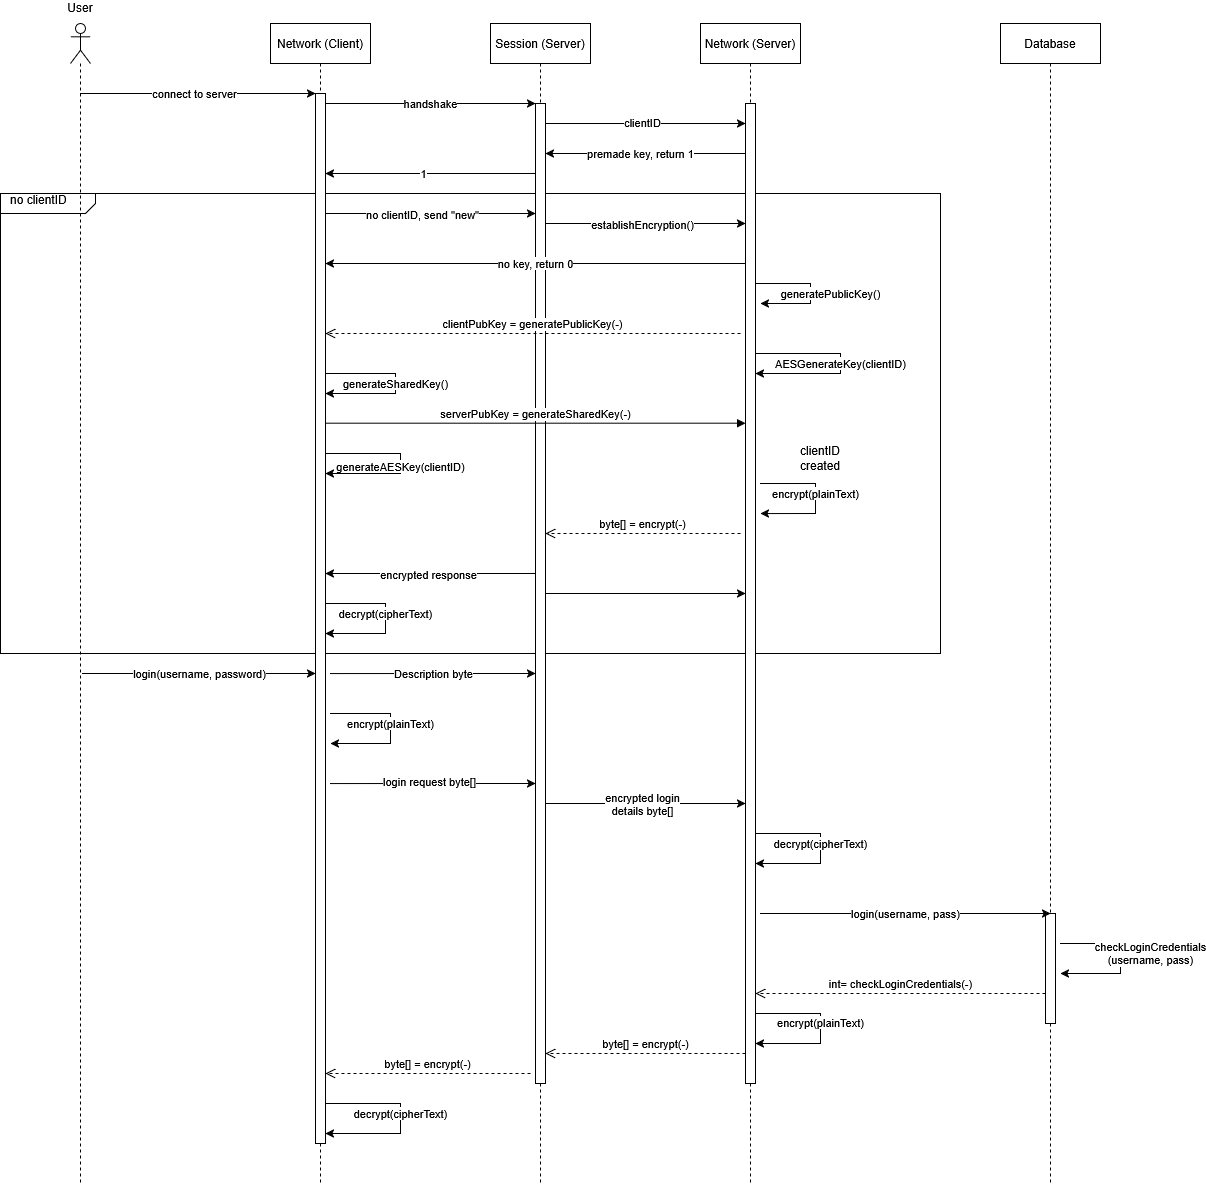

The diagram above was exported from draw.io. Its source (the exported page's mxGraphModel, read from the mxfile embedded in the PNG):
<mxGraphModel dx="1414" dy="751" grid="1" gridSize="10" guides="1" tooltips="1" connect="1" arrows="1" fold="1" page="1" pageScale="1" pageWidth="500" pageHeight="500" background="light-dark(#FFFFFF,#FFFFFF)" math="0" shadow="0">
  <root>
    <mxCell id="0" />
    <mxCell id="1" parent="0" />
    <mxCell id="_8plKoJCo1z1EkYWQJPY-67" parent="1" style="html=1;shape=mxgraph.sysml.package;overflow=fill;labelX=95;align=left;spacingLeft=5;verticalAlign=top;spacingTop=-3;" value="&lt;div&gt;&amp;nbsp; &amp;nbsp;no clientID&lt;/div&gt;" vertex="1">
      <mxGeometry height="460" width="940" x="200" y="320" as="geometry" />
    </mxCell>
    <mxCell id="SyHaj84ebn7G-aorvSF9-1" parent="1" style="shape=umlLifeline;perimeter=lifelinePerimeter;whiteSpace=wrap;html=1;container=1;dropTarget=0;collapsible=0;recursiveResize=0;outlineConnect=0;portConstraint=eastwest;newEdgeStyle={&quot;edgeStyle&quot;:&quot;elbowEdgeStyle&quot;,&quot;elbow&quot;:&quot;vertical&quot;,&quot;curved&quot;:0,&quot;rounded&quot;:0};" value="Session (Server)" vertex="1">
      <mxGeometry height="1160" width="100" x="690" y="150" as="geometry" />
    </mxCell>
    <mxCell id="SyHaj84ebn7G-aorvSF9-2" parent="SyHaj84ebn7G-aorvSF9-1" style="html=1;points=[[0,0,0,0,5],[0,1,0,0,-5],[1,0,0,0,5],[1,1,0,0,-5]];perimeter=orthogonalPerimeter;outlineConnect=0;targetShapes=umlLifeline;portConstraint=eastwest;newEdgeStyle={&quot;curved&quot;:0,&quot;rounded&quot;:0};" value="" vertex="1">
      <mxGeometry height="980" width="10" x="45" y="80" as="geometry" />
    </mxCell>
    <mxCell id="_8plKoJCo1z1EkYWQJPY-6" parent="1" style="shape=umlLifeline;perimeter=lifelinePerimeter;whiteSpace=wrap;html=1;container=1;dropTarget=0;collapsible=0;recursiveResize=0;outlineConnect=0;portConstraint=eastwest;newEdgeStyle={&quot;edgeStyle&quot;:&quot;elbowEdgeStyle&quot;,&quot;elbow&quot;:&quot;vertical&quot;,&quot;curved&quot;:0,&quot;rounded&quot;:0};" value="Network (Client)" vertex="1">
      <mxGeometry height="1160" width="100" x="470" y="150" as="geometry" />
    </mxCell>
    <mxCell id="_8plKoJCo1z1EkYWQJPY-22" parent="_8plKoJCo1z1EkYWQJPY-6" style="html=1;points=[[0,0,0,0,5],[0,1,0,0,-5],[1,0,0,0,5],[1,1,0,0,-5]];perimeter=orthogonalPerimeter;outlineConnect=0;targetShapes=umlLifeline;portConstraint=eastwest;newEdgeStyle={&quot;curved&quot;:0,&quot;rounded&quot;:0};" value="" vertex="1">
      <mxGeometry height="1050" width="10" x="45" y="70" as="geometry" />
    </mxCell>
    <mxCell id="_8plKoJCo1z1EkYWQJPY-81" edge="1" parent="_8plKoJCo1z1EkYWQJPY-6" style="edgeStyle=orthogonalEdgeStyle;rounded=0;orthogonalLoop=1;jettySize=auto;html=1;curved=0;" value="decrypt(cipherText)">
      <mxGeometry relative="1" x="-0.0714" as="geometry">
        <mxPoint as="offset" />
        <Array as="points">
          <mxPoint x="115" y="580" />
          <mxPoint x="115" y="610" />
        </Array>
        <mxPoint x="54.99999999999977" y="579.9999999999998" as="sourcePoint" />
        <mxPoint x="54.99999999999977" y="609.9999999999998" as="targetPoint" />
      </mxGeometry>
    </mxCell>
    <mxCell id="_8plKoJCo1z1EkYWQJPY-102" edge="1" parent="_8plKoJCo1z1EkYWQJPY-6" style="edgeStyle=orthogonalEdgeStyle;rounded=0;orthogonalLoop=1;jettySize=auto;html=1;curved=0;" value="decrypt(cipherText)">
      <mxGeometry relative="1" x="-0.0556" as="geometry">
        <mxPoint as="offset" />
        <Array as="points">
          <mxPoint x="130" y="1080" />
          <mxPoint x="130" y="1110" />
        </Array>
        <mxPoint x="55" y="1079.9999999999998" as="sourcePoint" />
        <mxPoint x="55" y="1109.9999999999998" as="targetPoint" />
      </mxGeometry>
    </mxCell>
    <mxCell id="_8plKoJCo1z1EkYWQJPY-76" edge="1" parent="_8plKoJCo1z1EkYWQJPY-6" source="_8plKoJCo1z1EkYWQJPY-22" style="edgeStyle=orthogonalEdgeStyle;rounded=0;orthogonalLoop=1;jettySize=auto;html=1;curved=0;" target="_8plKoJCo1z1EkYWQJPY-22" value="generateAESKey(clientID)">
      <mxGeometry relative="1" x="0.0345" as="geometry">
        <mxPoint as="offset" />
        <Array as="points">
          <mxPoint x="130" y="430" />
          <mxPoint x="130" y="450" />
        </Array>
        <mxPoint x="135" y="420.00030303030303" as="sourcePoint" />
        <mxPoint x="135" y="450.00030303030303" as="targetPoint" />
      </mxGeometry>
    </mxCell>
    <mxCell id="_8plKoJCo1z1EkYWQJPY-7" parent="1" style="shape=umlLifeline;perimeter=lifelinePerimeter;whiteSpace=wrap;html=1;container=1;dropTarget=0;collapsible=0;recursiveResize=0;outlineConnect=0;portConstraint=eastwest;newEdgeStyle={&quot;edgeStyle&quot;:&quot;elbowEdgeStyle&quot;,&quot;elbow&quot;:&quot;vertical&quot;,&quot;curved&quot;:0,&quot;rounded&quot;:0};" value="Network (Server)" vertex="1">
      <mxGeometry height="1160" width="100" x="900" y="150" as="geometry" />
    </mxCell>
    <mxCell id="_8plKoJCo1z1EkYWQJPY-23" parent="_8plKoJCo1z1EkYWQJPY-7" style="html=1;points=[[0,0,0,0,5],[0,1,0,0,-5],[1,0,0,0,5],[1,1,0,0,-5]];perimeter=orthogonalPerimeter;outlineConnect=0;targetShapes=umlLifeline;portConstraint=eastwest;newEdgeStyle={&quot;curved&quot;:0,&quot;rounded&quot;:0};" value="" vertex="1">
      <mxGeometry height="980" width="10" x="45" y="80" as="geometry" />
    </mxCell>
    <mxCell id="_8plKoJCo1z1EkYWQJPY-95" edge="1" parent="_8plKoJCo1z1EkYWQJPY-7" source="_8plKoJCo1z1EkYWQJPY-23" style="edgeStyle=orthogonalEdgeStyle;rounded=0;orthogonalLoop=1;jettySize=auto;html=1;curved=0;" target="_8plKoJCo1z1EkYWQJPY-23" value="encrypt(plainText)">
      <mxGeometry relative="1" x="-0.0714" as="geometry">
        <mxPoint as="offset" />
        <Array as="points">
          <mxPoint x="120" y="990" />
          <mxPoint x="120" y="1020" />
        </Array>
        <mxPoint x="60" y="990" as="sourcePoint" />
        <mxPoint x="60" y="1020" as="targetPoint" />
      </mxGeometry>
    </mxCell>
    <mxCell id="eIYWDIGZPuPbOjCo2hPI-1" edge="1" parent="1" source="_8plKoJCo1z1EkYWQJPY-15" style="edgeStyle=orthogonalEdgeStyle;rounded=0;orthogonalLoop=1;jettySize=auto;html=1;curved=0;" target="_8plKoJCo1z1EkYWQJPY-22">
      <mxGeometry relative="1" as="geometry">
        <Array as="points">
          <mxPoint x="500" y="220" />
          <mxPoint x="500" y="220" />
        </Array>
        <mxPoint x="282.99761904761925" y="249.99761904761903" as="sourcePoint" />
        <mxPoint x="596" y="250" as="targetPoint" />
      </mxGeometry>
    </mxCell>
    <mxCell id="eIYWDIGZPuPbOjCo2hPI-3" connectable="0" parent="eIYWDIGZPuPbOjCo2hPI-1" style="edgeLabel;html=1;align=center;verticalAlign=middle;resizable=0;points=[];" value="connect to server" vertex="1">
      <mxGeometry relative="1" x="-0.0325" y="1" as="geometry">
        <mxPoint as="offset" />
      </mxGeometry>
    </mxCell>
    <mxCell id="_8plKoJCo1z1EkYWQJPY-15" parent="1" style="shape=umlLifeline;perimeter=lifelinePerimeter;whiteSpace=wrap;html=1;container=1;dropTarget=0;collapsible=0;recursiveResize=0;outlineConnect=0;portConstraint=eastwest;newEdgeStyle={&quot;curved&quot;:0,&quot;rounded&quot;:0};participant=umlActor;" value="&lt;div&gt;User&lt;/div&gt;&lt;div&gt;&lt;br&gt;&lt;/div&gt;&lt;div&gt;&lt;br&gt;&lt;/div&gt;&lt;div&gt;&lt;br&gt;&lt;/div&gt;&lt;div&gt;&lt;br&gt;&lt;/div&gt;&lt;div&gt;&lt;br&gt;&lt;/div&gt;" vertex="1">
      <mxGeometry height="1160" width="20" x="270" y="150" as="geometry" />
    </mxCell>
    <mxCell id="_8plKoJCo1z1EkYWQJPY-35" edge="1" parent="1" style="edgeStyle=orthogonalEdgeStyle;rounded=0;orthogonalLoop=1;jettySize=auto;html=1;curved=0;" target="_8plKoJCo1z1EkYWQJPY-22" value="login(username, password)">
      <mxGeometry relative="1" as="geometry">
        <Array as="points">
          <mxPoint x="460" y="800" />
          <mxPoint x="460" y="800" />
        </Array>
        <mxPoint x="281.99761904761925" y="799.997619047619" as="sourcePoint" />
        <mxPoint x="597.45" y="799.997619047619" as="targetPoint" />
      </mxGeometry>
    </mxCell>
    <mxCell id="_8plKoJCo1z1EkYWQJPY-61" edge="1" parent="1" style="edgeStyle=orthogonalEdgeStyle;rounded=0;orthogonalLoop=1;jettySize=auto;html=1;curved=0;" target="SyHaj84ebn7G-aorvSF9-2" value="handshake">
      <mxGeometry relative="1" as="geometry">
        <Array as="points">
          <mxPoint x="720" y="230" />
          <mxPoint x="720" y="230" />
        </Array>
        <mxPoint x="525" y="230.00347826086963" as="sourcePoint" />
        <mxPoint x="735.0000000000002" y="230.00347826086963" as="targetPoint" />
      </mxGeometry>
    </mxCell>
    <mxCell id="_8plKoJCo1z1EkYWQJPY-72" edge="1" parent="1" style="html=1;verticalAlign=bottom;endArrow=open;dashed=1;endSize=8;curved=0;rounded=0;" target="_8plKoJCo1z1EkYWQJPY-22" value="clientPubKey = generatePublicKey(-)">
      <mxGeometry relative="1" as="geometry">
        <mxPoint x="940" y="460" as="sourcePoint" />
        <mxPoint x="605" y="460" as="targetPoint" />
      </mxGeometry>
    </mxCell>
    <mxCell id="_8plKoJCo1z1EkYWQJPY-74" edge="1" parent="1" source="_8plKoJCo1z1EkYWQJPY-22" style="html=1;verticalAlign=bottom;endArrow=block;curved=0;rounded=0;" value="serverPubKey = generateSharedKey(-)">
      <mxGeometry relative="1" width="80" as="geometry">
        <mxPoint x="610" y="549.6899999999999" as="sourcePoint" />
        <mxPoint x="945.0000000000002" y="549.69" as="targetPoint" />
      </mxGeometry>
    </mxCell>
    <mxCell id="_8plKoJCo1z1EkYWQJPY-78" parent="1" style="text;html=1;whiteSpace=wrap;strokeColor=none;fillColor=none;align=center;verticalAlign=middle;rounded=0;" value="&lt;div&gt;clientID&lt;/div&gt;&lt;div&gt;created&lt;/div&gt;" vertex="1">
      <mxGeometry height="30" width="60" x="990" y="570" as="geometry" />
    </mxCell>
    <mxCell id="_8plKoJCo1z1EkYWQJPY-79" edge="1" parent="1" style="edgeStyle=orthogonalEdgeStyle;rounded=0;orthogonalLoop=1;jettySize=auto;html=1;curved=0;" value="encrypt(plainText)">
      <mxGeometry relative="1" x="-0.0714" as="geometry">
        <mxPoint as="offset" />
        <Array as="points">
          <mxPoint x="1015" y="610" />
          <mxPoint x="1015" y="640" />
        </Array>
        <mxPoint x="960" y="610" as="sourcePoint" />
        <mxPoint x="960" y="640.047619047619" as="targetPoint" />
      </mxGeometry>
    </mxCell>
    <mxCell id="_8plKoJCo1z1EkYWQJPY-80" edge="1" parent="1" style="html=1;verticalAlign=bottom;endArrow=open;dashed=1;endSize=8;curved=0;rounded=0;" value="byte[] = encrypt(-)">
      <mxGeometry relative="1" as="geometry">
        <mxPoint x="940" y="660" as="sourcePoint" />
        <mxPoint x="745" y="660" as="targetPoint" />
      </mxGeometry>
    </mxCell>
    <mxCell id="_8plKoJCo1z1EkYWQJPY-90" edge="1" parent="1" style="edgeStyle=orthogonalEdgeStyle;rounded=0;orthogonalLoop=1;jettySize=auto;html=1;curved=0;" target="SyHaj84ebn7G-aorvSF9-2" value="Description byte">
      <mxGeometry relative="1" as="geometry">
        <Array as="points">
          <mxPoint x="680" y="800" />
          <mxPoint x="680" y="800" />
        </Array>
        <mxPoint x="530" y="800.04" as="sourcePoint" />
        <mxPoint x="865.0000000000002" y="800.04" as="targetPoint" />
      </mxGeometry>
    </mxCell>
    <mxCell id="_8plKoJCo1z1EkYWQJPY-94" parent="1" style="shape=umlLifeline;perimeter=lifelinePerimeter;whiteSpace=wrap;html=1;container=1;dropTarget=0;collapsible=0;recursiveResize=0;outlineConnect=0;portConstraint=eastwest;newEdgeStyle={&quot;curved&quot;:0,&quot;rounded&quot;:0};" value="Database" vertex="1">
      <mxGeometry height="1160" width="100" x="1200" y="150" as="geometry" />
    </mxCell>
    <mxCell id="_8plKoJCo1z1EkYWQJPY-99" parent="_8plKoJCo1z1EkYWQJPY-94" style="html=1;points=[[0,0,0,0,5],[0,1,0,0,-5],[1,0,0,0,5],[1,1,0,0,-5]];perimeter=orthogonalPerimeter;outlineConnect=0;targetShapes=umlLifeline;portConstraint=eastwest;newEdgeStyle={&quot;curved&quot;:0,&quot;rounded&quot;:0};" value="" vertex="1">
      <mxGeometry height="110" width="10" x="45" y="890" as="geometry" />
    </mxCell>
    <mxCell id="_8plKoJCo1z1EkYWQJPY-96" edge="1" parent="1" style="edgeStyle=orthogonalEdgeStyle;rounded=0;orthogonalLoop=1;jettySize=auto;html=1;curved=0;" value="login(username, pass)">
      <mxGeometry relative="1" as="geometry">
        <Array as="points">
          <mxPoint x="1195" y="1040" />
          <mxPoint x="1195" y="1040" />
        </Array>
        <mxPoint x="960" y="1039.9999999999998" as="sourcePoint" />
        <mxPoint x="1250" y="1040" as="targetPoint" />
      </mxGeometry>
    </mxCell>
    <mxCell id="_8plKoJCo1z1EkYWQJPY-97" edge="1" parent="1" style="edgeStyle=orthogonalEdgeStyle;rounded=0;orthogonalLoop=1;jettySize=auto;html=1;curved=0;" value="&lt;div&gt;checkLoginCredentials&lt;/div&gt;&lt;div&gt;(username, pass)&lt;/div&gt;">
      <mxGeometry relative="1" x="-0.0667" y="30" as="geometry">
        <mxPoint as="offset" />
        <Array as="points">
          <mxPoint x="1320" y="1070" />
          <mxPoint x="1320" y="1100" />
        </Array>
        <mxPoint x="1260" y="1070" as="sourcePoint" />
        <mxPoint x="1260" y="1100" as="targetPoint" />
      </mxGeometry>
    </mxCell>
    <mxCell id="_8plKoJCo1z1EkYWQJPY-100" edge="1" parent="1" style="html=1;verticalAlign=bottom;endArrow=open;dashed=1;endSize=8;curved=0;rounded=0;" target="SyHaj84ebn7G-aorvSF9-2" value="byte[] = encrypt(-)">
      <mxGeometry relative="1" as="geometry">
        <mxPoint x="945" y="1180" as="sourcePoint" />
        <mxPoint x="739.6666666666665" y="1180" as="targetPoint" />
      </mxGeometry>
    </mxCell>
    <mxCell id="_8plKoJCo1z1EkYWQJPY-101" edge="1" parent="1" style="html=1;verticalAlign=bottom;endArrow=open;dashed=1;endSize=8;curved=0;rounded=0;" value="int= checkLoginCredentials(-)">
      <mxGeometry relative="1" as="geometry">
        <mxPoint x="1245" y="1119.9999999999998" as="sourcePoint" />
        <mxPoint x="955.0000000000002" y="1119.9999999999998" as="targetPoint" />
      </mxGeometry>
    </mxCell>
    <mxCell id="_8plKoJCo1z1EkYWQJPY-70" edge="1" parent="1" style="edgeStyle=orthogonalEdgeStyle;rounded=0;orthogonalLoop=1;jettySize=auto;html=1;curved=0;" value="generatePublicKey()">
      <mxGeometry relative="1" x="0.0392" y="20" as="geometry">
        <mxPoint as="offset" />
        <Array as="points">
          <mxPoint x="955" y="410" />
          <mxPoint x="1010" y="410" />
          <mxPoint x="1010" y="430" />
        </Array>
        <mxPoint x="955" y="410" as="sourcePoint" />
        <mxPoint x="960" y="430" as="targetPoint" />
      </mxGeometry>
    </mxCell>
    <mxCell id="o2puYL9UkaXVHbQuKEi8-4" edge="1" parent="1" style="edgeStyle=orthogonalEdgeStyle;rounded=0;orthogonalLoop=1;jettySize=auto;html=1;curved=0;" target="SyHaj84ebn7G-aorvSF9-2" value="">
      <mxGeometry relative="1" as="geometry">
        <Array as="points">
          <mxPoint x="820" y="280" />
          <mxPoint x="820" y="280" />
        </Array>
        <mxPoint x="945.0000000000002" y="280" as="sourcePoint" />
        <mxPoint x="525" y="280" as="targetPoint" />
      </mxGeometry>
    </mxCell>
    <mxCell id="o2puYL9UkaXVHbQuKEi8-5" connectable="0" parent="o2puYL9UkaXVHbQuKEi8-4" style="edgeLabel;html=1;align=center;verticalAlign=middle;resizable=0;points=[];" value="premade key, return 1" vertex="1">
      <mxGeometry relative="1" x="0.0612" y="-1" as="geometry">
        <mxPoint as="offset" />
      </mxGeometry>
    </mxCell>
    <mxCell id="o2puYL9UkaXVHbQuKEi8-8" edge="1" parent="1" style="edgeStyle=orthogonalEdgeStyle;rounded=0;orthogonalLoop=1;jettySize=auto;html=1;curved=0;" target="_8plKoJCo1z1EkYWQJPY-22" value="no key, return 0">
      <mxGeometry relative="1" as="geometry">
        <Array as="points">
          <mxPoint x="660" y="390" />
          <mxPoint x="660" y="390" />
        </Array>
        <mxPoint x="945" y="389.99999999999994" as="sourcePoint" />
        <mxPoint x="605" y="389.99999999999994" as="targetPoint" />
      </mxGeometry>
    </mxCell>
    <mxCell id="o2puYL9UkaXVHbQuKEi8-9" edge="1" parent="1" style="edgeStyle=orthogonalEdgeStyle;rounded=0;orthogonalLoop=1;jettySize=auto;html=1;curved=0;" target="SyHaj84ebn7G-aorvSF9-2">
      <mxGeometry relative="1" as="geometry">
        <Array as="points">
          <mxPoint x="670" y="910" />
          <mxPoint x="670" y="910" />
        </Array>
        <mxPoint x="530" y="910.0499999999997" as="sourcePoint" />
        <mxPoint x="870" y="910.0499999999997" as="targetPoint" />
      </mxGeometry>
    </mxCell>
    <mxCell id="o2puYL9UkaXVHbQuKEi8-10" connectable="0" parent="o2puYL9UkaXVHbQuKEi8-9" style="edgeLabel;html=1;align=center;verticalAlign=middle;resizable=0;points=[];" value="login request byte[]" vertex="1">
      <mxGeometry relative="1" x="-0.0313" y="3" as="geometry">
        <mxPoint as="offset" />
      </mxGeometry>
    </mxCell>
    <mxCell id="o2puYL9UkaXVHbQuKEi8-11" edge="1" parent="1" style="edgeStyle=orthogonalEdgeStyle;rounded=0;orthogonalLoop=1;jettySize=auto;html=1;curved=0;" value="encrypt(plainText)">
      <mxGeometry relative="1" x="-0.0667" as="geometry">
        <mxPoint as="offset" />
        <Array as="points">
          <mxPoint x="590" y="840" />
          <mxPoint x="590" y="870" />
        </Array>
        <mxPoint x="530" y="840" as="sourcePoint" />
        <mxPoint x="530" y="870" as="targetPoint" />
      </mxGeometry>
    </mxCell>
    <mxCell id="o2puYL9UkaXVHbQuKEi8-14" edge="1" parent="1" style="edgeStyle=orthogonalEdgeStyle;rounded=0;orthogonalLoop=1;jettySize=auto;html=1;curved=0;">
      <mxGeometry relative="1" as="geometry">
        <Array as="points">
          <mxPoint x="680" y="340" />
          <mxPoint x="680" y="340" />
        </Array>
        <mxPoint x="525" y="340.0000000000001" as="sourcePoint" />
        <mxPoint x="735" y="340.0000000000001" as="targetPoint" />
      </mxGeometry>
    </mxCell>
    <mxCell id="o2puYL9UkaXVHbQuKEi8-16" connectable="0" parent="o2puYL9UkaXVHbQuKEi8-14" style="edgeLabel;html=1;align=center;verticalAlign=middle;resizable=0;points=[];" value="no clientID, send &quot;new&quot;" vertex="1">
      <mxGeometry relative="1" x="-0.0879" y="-1" as="geometry">
        <mxPoint y="-1" as="offset" />
      </mxGeometry>
    </mxCell>
    <mxCell id="_8plKoJCo1z1EkYWQJPY-77" edge="1" parent="1" style="edgeStyle=orthogonalEdgeStyle;rounded=0;orthogonalLoop=1;jettySize=auto;html=1;curved=0;" value="AESGenerateKey(clientID)">
      <mxGeometry relative="1" as="geometry">
        <mxPoint as="offset" />
        <Array as="points">
          <mxPoint x="1040" y="480" />
          <mxPoint x="1040" y="500" />
        </Array>
        <mxPoint x="955.0000000000002" y="480" as="sourcePoint" />
        <mxPoint x="955.0000000000002" y="500" as="targetPoint" />
      </mxGeometry>
    </mxCell>
    <mxCell id="_8plKoJCo1z1EkYWQJPY-73" edge="1" parent="1" style="edgeStyle=orthogonalEdgeStyle;rounded=0;orthogonalLoop=1;jettySize=auto;html=1;curved=0;" value="generateSharedKey()">
      <mxGeometry relative="1" as="geometry">
        <mxPoint as="offset" />
        <Array as="points">
          <mxPoint x="595" y="500" />
          <mxPoint x="595" y="520" />
        </Array>
        <mxPoint x="525" y="500.0000000000001" as="sourcePoint" />
        <mxPoint x="525" y="520.0000000000001" as="targetPoint" />
      </mxGeometry>
    </mxCell>
    <mxCell id="SyHaj84ebn7G-aorvSF9-6" edge="1" parent="1" source="SyHaj84ebn7G-aorvSF9-2" style="edgeStyle=orthogonalEdgeStyle;rounded=0;orthogonalLoop=1;jettySize=auto;html=1;curved=0;" target="_8plKoJCo1z1EkYWQJPY-23">
      <mxGeometry relative="1" as="geometry">
        <Array as="points">
          <mxPoint x="840" y="250" />
          <mxPoint x="840" y="250" />
        </Array>
      </mxGeometry>
    </mxCell>
    <mxCell id="SyHaj84ebn7G-aorvSF9-8" connectable="0" parent="SyHaj84ebn7G-aorvSF9-6" style="edgeLabel;html=1;align=center;verticalAlign=middle;resizable=0;points=[];" value="clientID" vertex="1">
      <mxGeometry relative="1" x="-0.0429" y="2" as="geometry">
        <mxPoint as="offset" />
      </mxGeometry>
    </mxCell>
    <mxCell id="SyHaj84ebn7G-aorvSF9-9" edge="1" parent="1" source="SyHaj84ebn7G-aorvSF9-2" style="edgeStyle=orthogonalEdgeStyle;rounded=0;orthogonalLoop=1;jettySize=auto;html=1;curved=0;" target="_8plKoJCo1z1EkYWQJPY-22">
      <mxGeometry relative="1" as="geometry">
        <Array as="points">
          <mxPoint x="700" y="300" />
          <mxPoint x="700" y="300" />
        </Array>
      </mxGeometry>
    </mxCell>
    <mxCell id="SyHaj84ebn7G-aorvSF9-11" connectable="0" parent="SyHaj84ebn7G-aorvSF9-9" style="edgeLabel;html=1;align=center;verticalAlign=middle;resizable=0;points=[];" value="1" vertex="1">
      <mxGeometry relative="1" x="0.0748" y="-1" as="geometry">
        <mxPoint as="offset" />
      </mxGeometry>
    </mxCell>
    <mxCell id="SyHaj84ebn7G-aorvSF9-12" edge="1" parent="1" source="SyHaj84ebn7G-aorvSF9-2" style="edgeStyle=orthogonalEdgeStyle;rounded=0;orthogonalLoop=1;jettySize=auto;html=1;curved=0;" target="_8plKoJCo1z1EkYWQJPY-23">
      <mxGeometry relative="1" as="geometry">
        <Array as="points">
          <mxPoint x="820" y="350" />
          <mxPoint x="820" y="350" />
        </Array>
      </mxGeometry>
    </mxCell>
    <mxCell id="SyHaj84ebn7G-aorvSF9-13" connectable="0" parent="SyHaj84ebn7G-aorvSF9-12" style="edgeLabel;html=1;align=center;verticalAlign=middle;resizable=0;points=[];" value="establishEncryption()" vertex="1">
      <mxGeometry relative="1" x="-0.0429" as="geometry">
        <mxPoint as="offset" />
      </mxGeometry>
    </mxCell>
    <mxCell id="SyHaj84ebn7G-aorvSF9-15" edge="1" parent="1" style="edgeStyle=orthogonalEdgeStyle;rounded=0;orthogonalLoop=1;jettySize=auto;html=1;curved=0;">
      <mxGeometry relative="1" as="geometry">
        <Array as="points">
          <mxPoint x="680" y="700" />
          <mxPoint x="680" y="700" />
        </Array>
        <mxPoint x="735" y="700.0000000000002" as="sourcePoint" />
        <mxPoint x="525" y="700.0000000000002" as="targetPoint" />
      </mxGeometry>
    </mxCell>
    <mxCell id="SyHaj84ebn7G-aorvSF9-16" connectable="0" parent="SyHaj84ebn7G-aorvSF9-15" style="edgeLabel;html=1;align=center;verticalAlign=middle;resizable=0;points=[];" value="encrypted response" vertex="1">
      <mxGeometry relative="1" x="0.0272" as="geometry">
        <mxPoint as="offset" />
      </mxGeometry>
    </mxCell>
    <mxCell id="SyHaj84ebn7G-aorvSF9-17" edge="1" parent="1" source="SyHaj84ebn7G-aorvSF9-2" style="edgeStyle=orthogonalEdgeStyle;rounded=0;orthogonalLoop=1;jettySize=auto;html=1;curved=0;" target="_8plKoJCo1z1EkYWQJPY-23">
      <mxGeometry relative="1" as="geometry" />
    </mxCell>
    <mxCell id="SyHaj84ebn7G-aorvSF9-18" edge="1" parent="1" style="edgeStyle=orthogonalEdgeStyle;rounded=0;orthogonalLoop=1;jettySize=auto;html=1;curved=0;">
      <mxGeometry relative="1" as="geometry">
        <mxPoint x="745" y="930" as="sourcePoint" />
        <mxPoint x="945" y="930" as="targetPoint" />
      </mxGeometry>
    </mxCell>
    <mxCell id="SyHaj84ebn7G-aorvSF9-20" connectable="0" parent="SyHaj84ebn7G-aorvSF9-18" style="edgeLabel;html=1;align=center;verticalAlign=middle;resizable=0;points=[];" value="&lt;div&gt;encrypted login&lt;/div&gt;&lt;div&gt;details byte[]&lt;/div&gt;" vertex="1">
      <mxGeometry relative="1" x="-0.0383" as="geometry">
        <mxPoint as="offset" />
      </mxGeometry>
    </mxCell>
    <mxCell id="_8plKoJCo1z1EkYWQJPY-91" edge="1" parent="1" style="edgeStyle=orthogonalEdgeStyle;rounded=0;orthogonalLoop=1;jettySize=auto;html=1;curved=0;" value="decrypt(cipherText)">
      <mxGeometry relative="1" x="-0.0628" as="geometry">
        <mxPoint as="offset" />
        <Array as="points">
          <mxPoint x="1020" y="960" />
          <mxPoint x="1020" y="990" />
        </Array>
        <mxPoint x="955" y="959.9999999999998" as="sourcePoint" />
        <mxPoint x="955" y="989.9999999999998" as="targetPoint" />
      </mxGeometry>
    </mxCell>
    <mxCell id="SyHaj84ebn7G-aorvSF9-21" edge="1" parent="1" style="html=1;verticalAlign=bottom;endArrow=open;dashed=1;endSize=8;curved=0;rounded=0;" target="_8plKoJCo1z1EkYWQJPY-22" value="byte[] = encrypt(-)">
      <mxGeometry relative="1" as="geometry">
        <mxPoint x="730" y="1200" as="sourcePoint" />
        <mxPoint x="530" y="1200" as="targetPoint" />
      </mxGeometry>
    </mxCell>
  </root>
</mxGraphModel>